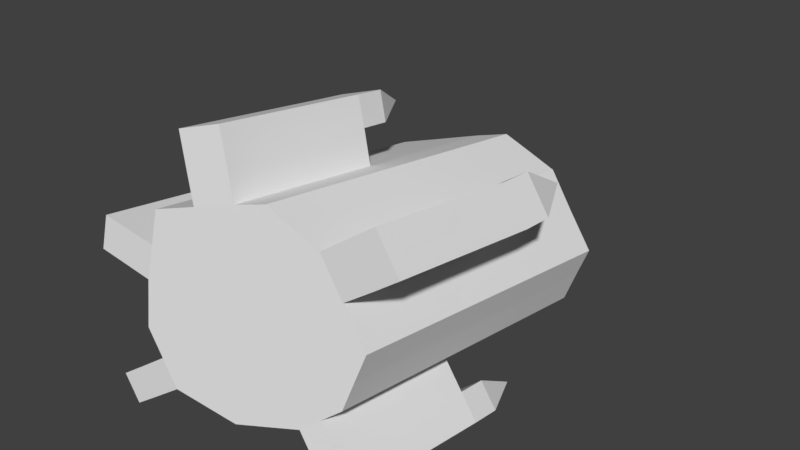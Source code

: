 # Source: tp2_plane_upgrade1.blend  (saved by Blender 2.78.0; exported with 4.5.12 LTS)
import bpy
from mathutils import Matrix  # noqa: F401  (used for matrix-valued properties, if any)

bpy.ops.wm.read_factory_settings(use_empty=True)
scene = bpy.context.scene
scene.name = 'Scene'

# ---- collections
col_collection_1 = bpy.data.collections.new('Collection 1'); scene.collection.children.link(col_collection_1)

# ---- materials (node trees are filled in below, after node groups)
mat_material = bpy.data.materials.new('Material')
mat_material.alpha_threshold = 0.0
mat_material.use_transparent_shadow = False
mat_material.roughness = 0.5
mat_material.line_color = (0.0, 0.0, 0.0, 1.0)

# ---- material node trees

# ---- world
world_world = bpy.data.worlds.new('World'); scene.world = world_world
world_world.color = (0.05088, 0.05088, 0.05088)
world_world.use_sun_shadow = False
world_world.sun_shadow_jitter_overblur = 0.0
world_world.cycles.sampling_method = 'MANUAL'

# ---- meshes
me_cube_005 = bpy.data.meshes.new('Cube.005')
me_cube_005.from_pydata([(1.632, -1.517, 0.4215), (1.224, -1.361, 0.3244), (1.15, -1.608, 0.4211), (1.223, -1.283, 0.5427), (1.149, -1.53, 0.6393), (1.223, -1.283, 0.5427), (1.149, -1.53, 0.6393), (1.186, -1.407, 0.591), (0.8061, -1.407, 0.591), (0.8273, -1.411, 0.7411), (0.803, -1.256, 0.694), (0.7846, -1.242, 0.5722), (0.7732, -1.243, 0.4888), (0.7681, -1.307, 0.3987), (0.7801, -1.431, 0.3818), (0.7994, -1.554, 0.4198), (0.816, -1.627, 0.4791), (0.834, -1.66, 0.5816), (0.8414, -1.569, 0.7121), (0.836, -1.469, 0.7564), (0.8273, -1.411, 0.7411), (0.803, -1.256, 0.694), (0.7846, -1.242, 0.5722), (0.7732, -1.243, 0.4888), (0.7681, -1.307, 0.3987), (0.7801, -1.431, 0.3818), (0.7994, -1.554, 0.4198), (0.816, -1.627, 0.4791), (0.834, -1.66, 0.5816), (0.8414, -1.569, 0.7121), (0.836, -1.469, 0.7564), (1.422, -1.419, 0.663), (1.398, -1.264, 0.6159), (1.379, -1.25, 0.4941), (1.368, -1.251, 0.4107), (1.363, -1.315, 0.3207), (1.375, -1.439, 0.3037), (1.394, -1.562, 0.3418), (1.411, -1.635, 0.4011), (1.429, -1.668, 0.5036), (1.436, -1.577, 0.6341), (1.431, -1.477, 0.6784), (0.8151, -1.334, 0.7175), (0.7938, -1.249, 0.6331), (0.7789, -1.243, 0.5305), (0.7707, -1.275, 0.4438), (0.7741, -1.369, 0.3903), (0.7898, -1.492, 0.4008), (0.8077, -1.59, 0.4495), (0.825, -1.643, 0.5304), (0.8377, -1.614, 0.6469), (0.8387, -1.519, 0.7343), (0.8317, -1.44, 0.7488), (1.41, -1.342, 0.6395), (1.389, -1.257, 0.555), (1.374, -1.251, 0.4524), (1.365, -1.283, 0.3657), (1.369, -1.377, 0.3122), (1.385, -1.5, 0.3228), (1.402, -1.598, 0.3714), (1.42, -1.651, 0.4523), (1.432, -1.622, 0.5688), (1.434, -1.527, 0.6562), (1.426, -1.448, 0.6707), (1.113, -1.631, 0.4401), (1.097, -1.558, 0.3808), (1.066, -1.311, 0.3597), (1.071, -1.247, 0.4498), (1.133, -1.473, 0.7174), (1.125, -1.415, 0.7021), (1.1, -1.26, 0.655), (1.131, -1.664, 0.5426), (1.077, -1.435, 0.3428), (1.082, -1.246, 0.5331), (1.139, -1.573, 0.6731), (1.136, -1.523, 0.6952), (1.076, -1.247, 0.4914), (1.087, -1.496, 0.3618), (1.135, -1.618, 0.6078), (1.091, -1.253, 0.5941), (1.072, -1.373, 0.3512), (1.122, -1.647, 0.4914), (1.113, -1.338, 0.6785), (1.129, -1.444, 0.7097), (1.068, -1.279, 0.4047), (1.105, -1.594, 0.4105), (1.125, -1.415, 0.7021), (0.8273, -1.411, 0.7411), (0.8151, -1.334, 0.7175), (1.113, -1.338, 0.6785), (0.7938, -1.249, 0.6331), (0.7846, -1.242, 0.5722), (0.7707, -1.275, 0.4438), (0.7681, -1.307, 0.3987), (0.8377, -1.614, 0.6469), (0.8414, -1.569, 0.7121), (1.097, -1.558, 0.3808), (0.7994, -1.554, 0.4198), (0.8077, -1.59, 0.4495), (1.066, -1.311, 0.3597), (1.082, -1.246, 0.5331), (1.139, -1.573, 0.6731), (1.135, -1.618, 0.6078), (1.091, -1.253, 0.5941), (1.068, -1.279, 0.4047), (1.105, -1.594, 0.4105), (1.125, -1.415, 0.7021), (0.8273, -1.411, 0.7411), (0.8151, -1.334, 0.7175), (1.113, -1.338, 0.6785), (0.8417, -1.667, 0.6833), (0.8455, -1.621, 0.7485), (1.143, -1.625, 0.7095), (1.139, -1.671, 0.6442), (0.7956, -1.186, 0.6402), (0.7864, -1.179, 0.5793), (1.084, -1.183, 0.5402), (1.093, -1.19, 0.6011), (0.7666, -1.223, 0.4072), (0.764, -1.255, 0.3622), (1.061, -1.259, 0.3232), (1.064, -1.227, 0.3682), (0.7925, -1.595, 0.3715), (0.8008, -1.631, 0.4011), (1.098, -1.635, 0.3621), (1.09, -1.599, 0.3324), (0.8354, -1.392, 0.8012), (0.8233, -1.314, 0.7776), (1.121, -1.318, 0.7386), (1.133, -1.396, 0.7622), (0.8455, -1.621, 0.7485), (0.8417, -1.667, 0.6833), (1.143, -1.625, 0.7095), (1.139, -1.671, 0.6442), (0.7864, -1.179, 0.5793), (0.7956, -1.186, 0.6402), (1.084, -1.183, 0.5402), (1.093, -1.19, 0.6011), (0.764, -1.255, 0.3622), (0.7666, -1.223, 0.4072), (1.061, -1.259, 0.3232), (1.064, -1.227, 0.3682), (0.8008, -1.631, 0.4011), (0.7925, -1.595, 0.3715), (1.098, -1.635, 0.3621), (1.09, -1.599, 0.3324), (0.8233, -1.314, 0.7776), (0.8354, -1.392, 0.8012), (1.121, -1.318, 0.7386), (1.133, -1.396, 0.7622), (0.8426, -1.374, 0.8537), (0.8304, -1.297, 0.8302), (1.128, -1.301, 0.7912), (1.14, -1.378, 0.8147), (0.7865, -1.63, 0.3292), (0.7948, -1.667, 0.3588), (1.092, -1.671, 0.3198), (1.084, -1.634, 0.2902), (0.763, -1.177, 0.3753), (0.7605, -1.209, 0.3303), (1.058, -1.213, 0.2912), (1.06, -1.181, 0.3363), (0.7971, -1.131, 0.6464), (0.7879, -1.124, 0.5855), (1.085, -1.128, 0.5464), (1.095, -1.135, 0.6073), (0.8453, -1.712, 0.7151), (0.849, -1.666, 0.7803), (1.146, -1.67, 0.7413), (1.143, -1.716, 0.6761), (1.195, -1.389, 0.7517), (1.202, -1.372, 0.8042), (1.19, -1.295, 0.7807), (1.182, -1.312, 0.7281), (1.152, -1.595, 0.3202), (1.146, -1.63, 0.278), (1.154, -1.667, 0.3076), (1.16, -1.631, 0.3499), (1.127, -1.225, 0.3635), (1.123, -1.18, 0.3316), (1.121, -1.212, 0.2865), (1.124, -1.257, 0.3185), (1.155, -1.191, 0.5917), (1.157, -1.135, 0.5979), (1.148, -1.128, 0.5369), (1.146, -1.184, 0.5307), (1.202, -1.669, 0.6395), (1.205, -1.715, 0.6714), (1.209, -1.669, 0.7366), (1.206, -1.623, 0.7048), (1.291, -1.331, 0.7493), (1.252, -1.624, 0.2943), (1.225, -1.216, 0.3175), (1.252, -1.161, 0.549), (1.307, -1.666, 0.6805), (0.9173, -1.381, 0.3824), (0.8434, -1.628, 0.4791), (0.9165, -1.303, 0.6007), (0.8426, -1.55, 0.6973)], [(7, 8)], [(1, 2, 0), (3, 0, 4), (1, 0, 3), (0, 2, 4), (2, 1, 195, 196), (4, 3, 5, 7, 6), (9, 10, 21, 42, 20), (16, 17, 28, 49, 27), (13, 14, 25, 46, 24), (10, 11, 22, 43, 21), (17, 18, 29, 50, 28), (14, 15, 26, 47, 25), (11, 12, 23, 44, 22), (18, 19, 30, 51, 29), (15, 16, 27, 48, 26), (12, 13, 24, 45, 23), (9, 19, 30, 52, 20), (85, 64, 38, 59), (84, 66, 35, 56), (83, 68, 41, 63), (82, 70, 32, 53), (81, 71, 39, 60), (80, 72, 36, 57), (79, 73, 33, 54), (78, 74, 40, 61), (77, 65, 37, 58), (76, 67, 34, 55), (75, 68, 41, 62), (20, 52, 30, 51, 29, 50, 28, 49, 27, 48, 26, 47, 25, 46, 24, 45, 23, 44, 22, 43, 21, 42), (74, 75, 62, 40), (29, 51, 75, 74), (51, 30, 68, 75), (73, 76, 55, 33), (22, 44, 76, 73), (44, 23, 67, 76), (72, 77, 58, 36), (25, 47, 77, 72), (47, 26, 65, 77), (71, 78, 61, 39), (28, 50, 78, 71), (87, 88, 108, 107), (70, 79, 54, 32), (21, 43, 79, 70), (74, 78, 102, 101), (66, 80, 57, 35), (24, 46, 80, 66), (46, 25, 72, 80), (64, 81, 60, 38), (27, 49, 81, 64), (49, 28, 71, 81), (69, 82, 53, 31), (20, 42, 88, 87), (42, 21, 70, 82), (69, 83, 63, 31), (20, 52, 83, 69), (52, 30, 68, 83), (67, 84, 56, 34), (23, 45, 84, 67), (84, 45, 92, 104), (65, 85, 59, 37), (45, 24, 93, 92), (48, 27, 64, 85), (86, 87, 107, 106), (42, 82, 89, 88), (69, 20, 87, 86), (82, 69, 86, 89), (149, 170, 173, 148), (148, 173, 172, 152), (152, 172, 171, 153), (153, 171, 170, 149), (65, 26, 97, 96), (88, 89, 109, 108), (66, 84, 104, 99), (79, 43, 90, 103), (89, 86, 106, 109), (26, 48, 98, 97), (48, 85, 105, 98), (73, 79, 103, 100), (85, 65, 96, 105), (50, 29, 95, 94), (22, 73, 100, 91), (43, 22, 91, 90), (78, 50, 94, 102), (24, 66, 99, 93), (29, 74, 101, 95), (129, 126, 147, 149), (95, 111, 110, 94), (101, 112, 111, 95), (102, 113, 112, 101), (94, 110, 113, 102), (125, 122, 143, 145), (91, 115, 114, 90), (100, 116, 115, 91), (103, 117, 116, 100), (90, 114, 117, 103), (128, 129, 149, 148), (93, 119, 118, 92), (99, 120, 119, 93), (104, 121, 120, 99), (92, 118, 121, 104), (121, 118, 139, 141), (98, 123, 122, 97), (105, 124, 123, 98), (96, 125, 124, 105), (97, 122, 125, 96), (124, 125, 145, 144), (108, 127, 126, 107), (109, 128, 127, 108), (106, 129, 128, 109), (107, 126, 129, 106), (110, 111, 130, 131), (114, 115, 134, 135), (111, 112, 132, 130), (118, 119, 138, 139), (115, 116, 136, 134), (122, 123, 142, 143), (112, 113, 133, 132), (119, 120, 140, 138), (126, 127, 146, 147), (116, 117, 137, 136), (123, 124, 144, 142), (113, 110, 131, 133), (120, 121, 141, 140), (127, 128, 148, 146), (117, 114, 135, 137), (150, 151, 152, 153), (146, 151, 150, 147), (148, 152, 151, 146), (170, 190, 173), (147, 150, 153, 149), (154, 155, 156, 157), (142, 155, 154, 143), (144, 156, 155, 142), (173, 190, 172), (143, 154, 157, 145), (158, 159, 160, 161), (138, 159, 158, 139), (140, 160, 159, 138), (172, 190, 171), (139, 158, 161, 141), (162, 163, 164, 165), (134, 163, 162, 135), (136, 164, 163, 134), (171, 190, 170), (135, 162, 165, 137), (166, 167, 168, 169), (130, 167, 166, 131), (132, 168, 167, 130), (131, 166, 169, 133), (157, 175, 174, 145), (156, 176, 175, 157), (144, 177, 176, 156), (145, 174, 177, 144), (161, 179, 178, 141), (160, 180, 179, 161), (140, 181, 180, 160), (141, 178, 181, 140), (165, 183, 182, 137), (164, 184, 183, 165), (136, 185, 184, 164), (137, 182, 185, 136), (169, 187, 186, 133), (168, 188, 187, 169), (132, 189, 188, 168), (133, 186, 189, 132), (175, 191, 174), (176, 191, 175), (177, 191, 176), (174, 191, 177), (179, 192, 178), (180, 192, 179), (181, 192, 180), (178, 192, 181), (183, 193, 182), (184, 193, 183), (185, 193, 184), (182, 193, 185), (187, 194, 186), (188, 194, 187), (189, 194, 188), (186, 194, 189), (196, 195, 197, 198), (4, 2, 196, 198), (3, 4, 198, 197), (1, 3, 197, 195)])
me_cube_005.materials.append(mat_material)
me_cube_005.use_remesh_preserve_volume = False
me_cube_005.use_remesh_preserve_attributes = False
me_cube_005.use_mirror_vertex_groups = False
me_cube_005.update()

# ---- objects
ob_cube_005 = bpy.data.objects.new('Cube.005', me_cube_005)

# ---- transforms, parenting, visibility, modifiers, constraints
ob_cube_005.location = (0.0, 0.0, 0.0)
ob_cube_005.rotation_euler = (0.0, 0.0, 1.571)
ob_cube_005.lock_rotations_4d = False
ob_cube_005.empty_display_type = 'ARROWS'
ob_cube_005.lineart.crease_threshold = 0.0

# ---- collection membership
col_collection_1.objects.link(ob_cube_005)

# ---- scene / render settings (as saved in the file)
scene.frame_start = 1; scene.frame_end = 250; scene.frame_set(2)
scene.render.engine = 'BLENDER_EEVEE_NEXT'
scene.render.resolution_percentage = 50
scene.render.dither_intensity = 0.0
scene.cycles.use_denoising = False
scene.cycles.samples = 128
scene.cycles.sampling_pattern = 'TABULATED_SOBOL'
scene.cycles.light_sampling_threshold = 0.0
scene.cycles.use_adaptive_sampling = False
scene.cycles.use_light_tree = False
scene.cycles.blur_glossy = 0.0
scene.cycles.sample_clamp_indirect = 0.0
scene.view_settings.view_transform = 'Standard'
bpy.context.view_layer.update()

# ---- added for rendering (the .blend has no active camera and no usable light): camera, sun
cam_auto = bpy.data.cameras.new('AutoCamera')
cam_auto.lens = 50.0
cam_auto.sensor_width = 36.0
cam_auto.clip_end = 1000.0
ob_auto_camera = bpy.data.objects.new('AutoCamera', cam_auto)
scene.collection.objects.link(ob_auto_camera)
ob_auto_camera.location = (2.5308, -0.137046, 1.45457)
ob_auto_camera.rotation_euler = (1.09748, -7.21219e-08, 0.694738)
scene.camera = ob_auto_camera
light_auto_sun = bpy.data.lights.new('AutoSun', 'SUN')
light_auto_sun.energy = 3.0
light_auto_sun.angle = 0.0523599
ob_auto_sun = bpy.data.objects.new('AutoSun', light_auto_sun)
scene.collection.objects.link(ob_auto_sun)
ob_auto_sun.rotation_euler = (0.872665, 0.174533, 0.523599)
bpy.context.view_layer.update()
